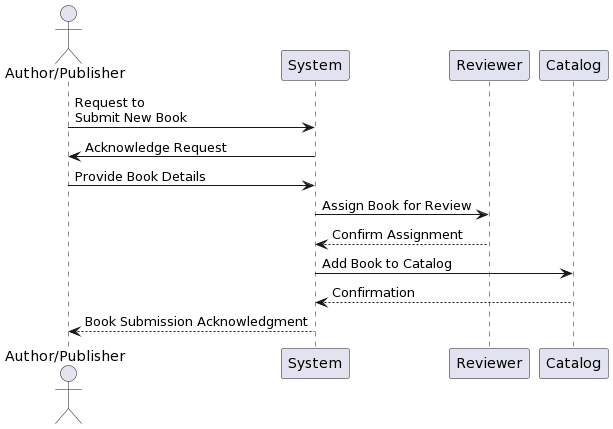

The diagram above was rendered by PlantUML. Its source (embedded in the PNG):
@startuml
actor "Author/Publisher" as AuthorPublisher
participant "System" as System
participant "Reviewer" as Reviewer
participant "Catalog" as Catalog

AuthorPublisher -> System: Request to\nSubmit New Book
System -> AuthorPublisher: Acknowledge Request
AuthorPublisher -> System: Provide Book Details
System -> Reviewer: Assign Book for Review
Reviewer --> System: Confirm Assignment
System -> Catalog: Add Book to Catalog
Catalog --> System: Confirmation
System --> AuthorPublisher: Book Submission Acknowledgment
@enduml